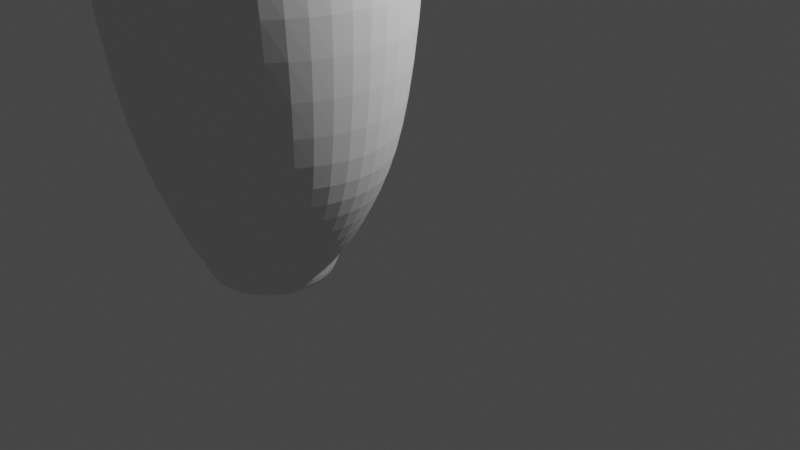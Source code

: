 # Source: rocket.blend  (saved by Blender 3.4.6; exported with 4.5.12 LTS)
import bpy
from mathutils import Matrix  # noqa: F401  (used for matrix-valued properties, if any)

bpy.ops.wm.read_factory_settings(use_empty=True)
scene = bpy.context.scene
scene.name = 'Scene'

# ---- collections
col_collection = bpy.data.collections.new('Collection'); scene.collection.children.link(col_collection)

# ---- world
world_world = bpy.data.worlds.new('World'); scene.world = world_world
world_world.use_nodes = True; world_world.node_tree.nodes.clear()
_N = world_world.node_tree.nodes; _L = world_world.node_tree.links
n0 = _N.new('ShaderNodeOutputWorld'); n0.name = 'World Output'; n0.location = (300, 300)
n1 = _N.new('ShaderNodeBackground'); n1.name = 'Background'; n1.location = (10, 300)
n1.inputs[0].default_value = (0.05088, 0.05088, 0.05088, 1.0)
_L.new(n1.outputs[0], n0.inputs[0])
n0.is_active_output = True
world_world.color = (0.05088, 0.05088, 0.05088)
world_world.use_sun_shadow = False
world_world.sun_shadow_jitter_overblur = 0.0

# ---- cameras
cam_camera = bpy.data.cameras.new('Camera')
cam_camera.clip_end = 100.0
cam_camera.ortho_scale = 7.314

# ---- lights
light_light = bpy.data.lights.new('Light', 'POINT')
light_light.transmission_factor = 0.0
light_light.energy = 1000.0
light_light.shadow_soft_size = 0.1
light_light.shadow_maximum_resolution = 0.006
light_light.use_absolute_resolution = True

# ---- meshes
me_circle_001 = bpy.data.meshes.new('Circle.001')
me_circle_001.from_pydata([(1.195e-08, 0.3839, 0.0), (-0.1933, 0.3323, 0.0), (-0.3344, 0.1917, 0.0), (-0.386, -4.07e-08, 0.0), (-0.3344, -0.1917, 0.0), (-0.1933, -0.3323, 0.0), (1.195e-08, -0.3839, 0.0), (0.1933, -0.3323, 0.0), (0.3344, -0.1917, 0.0), (0.386, -4.07e-08, 0.0), (0.3344, 0.1917, 0.0), (0.1933, 0.3323, 0.0), (4.579e-09, 0.6521, 0.3), (-0.3273, 0.5648, 0.3), (-0.5669, 0.3261, 0.3), (-0.6546, -4.07e-08, 0.3), (-0.5669, -0.3261, 0.3), (-0.3273, -0.5648, 0.3), (4.579e-09, -0.6521, 0.3), (0.3273, -0.5648, 0.3), (0.5669, -0.3261, 0.3), (0.6546, -4.07e-08, 0.3), (0.5669, 0.3261, 0.3), (0.3273, 0.5648, 0.3), (3.368e-09, 0.7173, 0.3), (-0.36, 0.6212, 0.3), (-0.6236, 0.3587, 0.3), (-0.7201, -4.07e-08, 0.3), (-0.6236, -0.3587, 0.3), (-0.36, -0.6212, 0.3), (3.368e-09, -0.7173, 0.3), (0.36, -0.6212, 0.3), (0.6236, -0.3587, 0.3), (0.7201, -4.07e-08, 0.3), (0.6236, 0.3587, 0.3), (0.36, 0.6212, 0.3), (3.907e-09, 0.9737, 0.9724), (-0.5865, 0.8433, 0.9724), (-1.016, 0.4869, 0.9724), (-1.173, 0.0, 0.9724), (-1.016, -0.4869, 0.9724), (-0.5865, -0.8433, 0.9724), (3.907e-09, -0.9737, 0.9724), (0.5865, -0.8433, 0.9724), (1.016, -0.4869, 0.9724), (1.173, 0.0, 0.9724), (1.016, 0.4869, 0.9724), (0.5865, 0.8433, 0.9724), (2.826e-09, 1.18, 1.628), (-0.6936, 1.022, 1.628), (-1.201, 0.5899, 1.628), (-1.387, 0.0, 1.628), (-1.201, -0.5899, 1.628), (-0.6936, -1.022, 1.628), (2.826e-09, -1.18, 1.628), (0.6936, -1.022, 1.628), (1.201, -0.5899, 1.628), (1.387, 0.0, 1.628), (1.201, 0.5899, 1.628), (0.6936, 1.022, 1.628), (-4.019e-09, 1.437, 3.2), (-0.7532, 1.245, 3.2), (-1.305, 0.7187, 3.2), (-1.506, 0.0, 3.2), (-1.305, -0.7187, 3.2), (-0.7532, -1.245, 3.2), (-4.019e-09, -1.437, 3.2), (0.7532, -1.245, 3.2), (1.305, -0.7187, 3.2), (1.506, 0.0, 3.2), (1.305, 0.7187, 3.2), (0.7532, 1.245, 3.2), (-0.2903, 0.5008, 0.0), (5.951e-09, 0.5783, 0.0), (-0.5027, 0.2892, 0.0), (-0.5805, -4.07e-08, 0.0), (-0.5027, -0.2892, 0.0), (-0.2903, -0.5008, 0.0), (5.951e-09, -0.5783, 0.0), (0.2903, -0.5008, 0.0), (0.5027, -0.2892, 0.0), (0.5805, -4.07e-08, 0.0), (0.5027, 0.2892, 0.0), (0.2903, 0.5008, 0.0), (-0.233, 0.4007, 0.8426), (1.383e-08, 0.4629, 0.8426), (-0.4033, 0.2311, 0.8426), (-0.4654, 0.0, 0.8426), (-0.4033, -0.2311, 0.8426), (-0.233, -0.4007, 0.8426), (1.383e-08, -0.4629, 0.8426), (0.233, -0.4007, 0.8426), (0.4033, -0.2311, 0.8426), (0.4654, 0.0, 0.8426), (0.4033, 0.2311, 0.8426), (0.233, 0.4007, 0.8426), (-3.847e-10, 1.073, 5.267), (-0.542, 0.9296, 5.267), (-0.9387, 0.5367, 5.267), (-1.084, 0.0, 5.267), (-0.9387, -0.5367, 5.267), (-0.542, -0.9296, 5.267), (-3.847e-10, -1.073, 5.267), (0.542, -0.9296, 5.267), (0.9387, -0.5367, 5.267), (1.084, 0.0, 5.267), (0.9387, 0.5367, 5.267), (0.542, 0.9296, 5.267), (-5.699e-09, 0.7587, 5.687), (-0.3756, 0.657, 5.687), (-0.6505, 0.3793, 5.687), (-0.7512, 0.0, 5.687), (-0.6505, -0.3793, 5.687), (-0.3756, -0.657, 5.687), (-5.699e-09, -0.7587, 5.687), (0.3756, -0.657, 5.687), (0.6505, -0.3793, 5.687), (0.7512, 0.0, 5.687), (0.6505, 0.3793, 5.687), (0.3756, 0.657, 5.687), (-7.091e-09, 0.5321, 5.951), (-0.2606, 0.4609, 5.951), (-0.4513, 0.2661, 5.951), (-0.5211, 0.0, 5.951), (-0.4513, -0.2661, 5.951), (-0.2606, -0.4609, 5.951), (-7.091e-09, -0.5321, 5.951), (0.2606, -0.4609, 5.951), (0.4513, -0.2661, 5.951), (0.5211, 0.0, 5.951), (0.4513, 0.2661, 5.951), (0.2606, 0.4609, 5.951), (-1.216e-08, 0.09029, 6.136), (-0.04697, 0.07788, 6.136), (-0.08073, 0.0446, 6.136), (-0.09286, 0.0, 6.136), (-0.08073, -0.0446, 6.136), (-0.04697, -0.07788, 6.136), (-1.216e-08, -0.09029, 6.136), (0.04697, -0.07788, 6.136), (0.08073, -0.0446, 6.136), (0.09286, 0.0, 6.136), (0.08073, 0.0446, 6.136), (0.04697, 0.07788, 6.136), (-0.09739, 0.1663, 6.136), (-1.373e-08, 0.192, 6.136), (-0.1687, 0.09601, 6.136), (-0.1948, 0.0, 6.136), (-0.1687, -0.09601, 6.136), (-0.09739, -0.1663, 6.136), (-1.373e-08, -0.192, 6.136), (0.09739, -0.1663, 6.136), (0.1687, -0.09601, 6.136), (0.1948, 0.0, 6.136), (0.1687, 0.09601, 6.136), (0.09739, 0.1663, 6.136), (-1.022, 0.633, 3.613), (-1.001, 0.6089, 4.027), (-0.9802, 0.5849, 4.44), (-1.212, 0.6667, 4.854), (-1.4, 0.0, 4.854), (-1.132, 0.0, 4.44), (-1.156, 0.0, 4.027), (-1.18, 0.0, 3.613), (1.18, 0.0, 3.613), (1.156, 0.0, 4.027), (1.132, 0.0, 4.44), (1.4, 0.0, 4.854), (1.212, 0.6667, 4.854), (0.9802, 0.5849, 4.44), (1.001, 0.6089, 4.027), (1.022, 0.633, 3.613), (-3.095e-09, -1.266, 3.613), (-1.74e-09, -1.17, 4.44), (-3.211e-09, -1.333, 4.854), (0.6998, -1.155, 4.854), (0.5659, -1.013, 4.44), (0.5779, -1.055, 4.027), (0.5899, -1.096, 3.613), (-1.212, -0.6667, 4.854), (-0.9802, -0.5849, 4.44), (-1.001, -0.6089, 4.027), (-1.022, -0.633, 3.613), (0.6998, 1.155, 4.854), (0.5659, 1.013, 4.44), (0.5779, 1.055, 4.027), (0.5899, 1.096, 3.613), (-3.095e-09, 1.266, 3.613), (-2.418e-09, 1.218, 4.027), (-1.74e-09, 1.17, 4.44), (-3.211e-09, 1.333, 4.854), (-0.6998, 1.155, 4.854), (-0.5659, 1.013, 4.44), (-0.5779, 1.055, 4.027), (-0.5899, 1.096, 3.613), (1.212, -0.6667, 4.854), (0.9802, -0.5849, 4.44), (1.001, -0.6089, 4.027), (1.022, -0.633, 3.613), (-0.6998, -1.155, 4.854), (-0.5659, -1.013, 4.44), (-0.5779, -1.055, 4.027), (-0.5899, -1.096, 3.613), (2.095e-08, -1.251, 3.58), (-2.087e-08, -1.151, 4.48), (0.3199, -1.165, 4.348), (0.4525, -1.201, 4.03), (0.32, -1.236, 3.712), (-0.3199, -1.165, 4.348), (-0.4525, -1.201, 4.03), (-0.32, -1.236, 3.712), (0.4275, -1.068, 4.452), (0.6046, -1.115, 4.027), (0.4275, -1.162, 3.602), (-0.4275, -1.068, 4.452), (-0.6046, -1.115, 4.027), (-0.4275, -1.162, 3.602), (1.845e-08, -1.181, 3.426), (-3.335e-08, -1.049, 4.628), (0.4275, -1.392, 4.486), (0.6046, -1.4, 4.059), (0.4275, -1.407, 3.632), (-0.4275, -1.392, 4.486), (-0.6046, -1.4, 4.059), (-0.4275, -1.407, 3.632), (4.216e-08, -1.41, 3.455), (-9.644e-09, -1.389, 4.664), (0.3199, -1.479, 4.374), (0.4525, -1.485, 4.054), (0.32, -1.491, 3.734), (-0.3199, -1.479, 4.374), (-0.4525, -1.485, 4.054), (-0.32, -1.491, 3.734), (4.466e-08, -1.494, 3.602), (2.835e-09, -1.477, 4.507)], [], [(80, 79, 19, 20), (77, 76, 16, 17), (73, 83, 23, 12), (74, 72, 13, 14), (81, 80, 20, 21), (78, 77, 17, 18), (75, 74, 14, 15), (82, 81, 21, 22), (79, 78, 18, 19), (76, 75, 15, 16), (83, 82, 22, 23), (72, 73, 12, 13), (15, 14, 26, 27), (22, 21, 33, 34), (19, 18, 30, 31), (16, 15, 27, 28), (23, 22, 34, 35), (13, 12, 24, 25), (20, 19, 31, 32), (17, 16, 28, 29), (12, 23, 35, 24), (14, 13, 25, 26), (21, 20, 32, 33), (18, 17, 29, 30), (30, 29, 41, 42), (27, 26, 38, 39), (34, 33, 45, 46), (31, 30, 42, 43), (28, 27, 39, 40), (35, 34, 46, 47), (25, 24, 36, 37), (32, 31, 43, 44), (29, 28, 40, 41), (24, 35, 47, 36), (26, 25, 37, 38), (33, 32, 44, 45), (42, 41, 53, 54), (39, 38, 50, 51), (46, 45, 57, 58), (43, 42, 54, 55), (40, 39, 51, 52), (47, 46, 58, 59), (37, 36, 48, 49), (44, 43, 55, 56), (41, 40, 52, 53), (36, 47, 59, 48), (38, 37, 49, 50), (45, 44, 56, 57), (57, 56, 68, 69), (54, 53, 65, 66), (51, 50, 62, 63), (58, 57, 69, 70), (55, 54, 66, 67), (52, 51, 63, 64), (59, 58, 70, 71), (49, 48, 60, 61), (56, 55, 67, 68), (53, 52, 64, 65), (48, 59, 71, 60), (50, 49, 61, 62), (2, 3, 87, 86), (1, 0, 73, 72), (2, 1, 72, 74), (3, 2, 74, 75), (4, 3, 75, 76), (5, 4, 76, 77), (6, 5, 77, 78), (7, 6, 78, 79), (8, 7, 79, 80), (9, 8, 80, 81), (10, 9, 81, 82), (11, 10, 82, 83), (0, 11, 83, 73), (84, 86, 87, 88, 89, 90, 91, 92, 93, 94, 95, 85), (9, 10, 94, 93), (6, 7, 91, 90), (3, 4, 88, 87), (10, 11, 95, 94), (0, 1, 84, 85), (7, 8, 92, 91), (4, 5, 89, 88), (11, 0, 85, 95), (1, 2, 86, 84), (8, 9, 93, 92), (5, 6, 90, 89), (160, 159, 98, 99), (168, 167, 105, 106), (175, 174, 102, 103), (179, 160, 99, 100), (183, 168, 106, 107), (191, 190, 96, 97), (195, 175, 103, 104), (199, 179, 100, 101), (190, 183, 107, 96), (159, 191, 97, 98), (167, 195, 104, 105), (174, 199, 101, 102), (102, 101, 113, 114), (99, 98, 110, 111), (106, 105, 117, 118), (103, 102, 114, 115), (100, 99, 111, 112), (107, 106, 118, 119), (97, 96, 108, 109), (104, 103, 115, 116), (101, 100, 112, 113), (96, 107, 119, 108), (98, 97, 109, 110), (105, 104, 116, 117), (114, 113, 125, 126), (111, 110, 122, 123), (118, 117, 129, 130), (115, 114, 126, 127), (112, 111, 123, 124), (119, 118, 130, 131), (109, 108, 120, 121), (116, 115, 127, 128), (113, 112, 124, 125), (108, 119, 131, 120), (110, 109, 121, 122), (117, 116, 128, 129), (129, 128, 152, 153), (126, 125, 149, 150), (123, 122, 146, 147), (130, 129, 153, 154), (127, 126, 150, 151), (124, 123, 147, 148), (131, 130, 154, 155), (121, 120, 145, 144), (128, 127, 151, 152), (125, 124, 148, 149), (120, 131, 155, 145), (122, 121, 144, 146), (133, 132, 143, 142, 141, 140, 139, 138, 137, 136, 135, 134), (132, 133, 144, 145), (133, 134, 146, 144), (134, 135, 147, 146), (135, 136, 148, 147), (136, 137, 149, 148), (137, 138, 150, 149), (138, 139, 151, 150), (139, 140, 152, 151), (140, 141, 153, 152), (141, 142, 154, 153), (142, 143, 155, 154), (143, 132, 145, 155), (66, 65, 202, 172), (202, 201, 215, 216), (178, 172, 217, 213), (173, 200, 199, 174), (69, 68, 198, 164), (164, 198, 197, 165), (165, 197, 196, 166), (166, 196, 195, 167), (62, 61, 194, 156), (156, 194, 193, 157), (157, 193, 192, 158), (158, 192, 191, 159), (60, 71, 186, 187), (187, 186, 185, 188), (188, 185, 184, 189), (189, 184, 183, 190), (65, 64, 182, 202), (202, 182, 181, 201), (201, 181, 180, 200), (200, 180, 179, 199), (68, 67, 178, 198), (198, 178, 177, 197), (197, 177, 176, 196), (196, 176, 175, 195), (61, 60, 187, 194), (194, 187, 188, 193), (193, 188, 189, 192), (192, 189, 190, 191), (71, 70, 171, 186), (186, 171, 170, 185), (185, 170, 169, 184), (184, 169, 168, 183), (64, 63, 163, 182), (182, 163, 162, 181), (181, 162, 161, 180), (180, 161, 160, 179), (67, 66, 172, 178), (173, 176, 211, 218), (176, 177, 212, 211), (176, 173, 174, 175), (70, 69, 164, 171), (171, 164, 165, 170), (170, 165, 166, 169), (169, 166, 167, 168), (63, 62, 156, 163), (163, 156, 157, 162), (162, 157, 158, 161), (161, 158, 159, 160), (177, 178, 213, 212), (200, 173, 218, 214), (172, 202, 216, 217), (201, 200, 214, 215), (215, 214, 222, 223), (210, 203, 233, 232), (212, 213, 221, 220), (209, 210, 232, 231), (211, 212, 220, 219), (218, 211, 219, 226), (208, 209, 231, 230), (213, 217, 225, 221), (228, 227, 219, 220), (229, 228, 220, 221), (230, 231, 223, 222), (231, 232, 224, 223), (232, 233, 225, 224), (234, 230, 222, 226), (233, 229, 221, 225), (227, 234, 226, 219), (204, 208, 230, 234), (216, 215, 223, 224), (203, 207, 229, 233), (217, 216, 224, 225), (205, 204, 234, 227), (206, 205, 227, 228), (214, 218, 226, 222), (207, 206, 228, 229)])
_uv = me_circle_001.uv_layers.new(name='UVMap')
_uv.uv.foreach_set('vector', [0.0, 0.0, 0.0, 0.0, 0.0, 0.0, 0.0, 0.0, 0.0, 0.0, 0.0, 0.0, 0.0, 0.0, 0.0, 0.0, 0.0, 0.0, 0.0, 0.0, 0.0, 0.0, 0.0, 0.0, 0.0, 0.0, 0.0, 0.0, 0.0, 0.0, 0.0, 0.0, 0.0, 0.0, 0.0, 0.0, 0.0, 0.0, 0.0, 0.0, 0.0, 0.0, 0.0, 0.0, 0.0, 0.0, 0.0, 0.0, 0.0, 0.0, 0.0, 0.0, 0.0, 0.0, 0.0, 0.0, 0.0, 0.0, 0.0, 0.0, 0.0, 0.0, 0.0, 0.0, 0.0, 0.0, 0.0, 0.0, 0.0, 0.0, 0.0, 0.0, 0.0, 0.0, 0.0, 0.0, 0.0, 0.0, 0.0, 0.0, 0.0, 0.0, 0.0, 0.0, 0.0, 0.0, 0.0, 0.0, 0.0, 0.0, 0.0, 0.0, 0.0, 0.0, 0.0, 0.0, 0.0, 0.0, 0.0, 0.0, 0.0, 0.0, 0.0, 0.0, 0.0, 0.0, 0.0, 0.0, 0.0, 0.0, 0.0, 0.0, 0.0, 0.0, 0.0, 0.0, 0.0, 0.0, 0.0, 0.0, 0.0, 0.0, 0.0, 0.0, 0.0, 0.0, 0.0, 0.0, 0.0, 0.0, 0.0, 0.0, 0.0, 0.0, 0.0, 0.0, 0.0, 0.0, 0.0, 0.0, 0.0, 0.0, 0.0, 0.0, 0.0, 0.0, 0.0, 0.0, 0.0, 0.0, 0.0, 0.0, 0.0, 0.0, 0.0, 0.0, 0.0, 0.0, 0.0, 0.0, 0.0, 0.0, 0.0, 0.0, 0.0, 0.0, 0.0, 0.0, 0.0, 0.0, 0.0, 0.0, 0.0, 0.0, 0.0, 0.0, 0.0, 0.0, 0.0, 0.0, 0.0, 0.0, 0.0, 0.0, 0.0, 0.0, 0.0, 0.0, 0.0, 0.0, 0.0, 0.0, 0.0, 0.0, 0.0, 0.0, 0.0, 0.0, 0.0, 0.0, 0.0, 0.0, 0.0, 0.0, 0.0, 0.0, 0.0, 0.0, 0.0, 0.0, 0.0, 0.0, 0.0, 0.0, 0.0, 0.0, 0.0, 0.0, 0.0, 0.0, 0.0, 0.0, 0.0, 0.0, 0.0, 0.0, 0.0, 0.0, 0.0, 0.0, 0.0, 0.0, 0.0, 0.0, 0.0, 0.0, 0.0, 0.0, 0.0, 0.0, 0.0, 0.0, 0.0, 0.0, 0.0, 0.0, 0.0, 0.0, 0.0, 0.0, 0.0, 0.0, 0.0, 0.0, 0.0, 0.0, 0.0, 0.0, 0.0, 0.0, 0.0, 0.0, 0.0, 0.0, 0.0, 0.0, 0.0, 0.0, 0.0, 0.0, 0.0, 0.0, 0.0, 0.0, 0.0, 0.0, 0.0, 0.0, 0.0, 0.0, 0.0, 0.0, 0.0, 0.0, 0.0, 0.0, 0.0, 0.0, 0.0, 0.0, 0.0, 0.0, 0.0, 0.0, 0.0, 0.0, 0.0, 0.0, 0.0, 0.0, 0.0, 0.0, 0.0, 0.0, 0.0, 0.0, 0.0, 0.0, 0.0, 0.0, 0.0, 0.0, 0.0, 0.0, 0.0, 0.0, 0.0, 0.0, 0.0, 0.0, 0.0, 0.0, 0.0, 0.0, 0.0, 0.0, 0.0, 0.0, 0.0, 0.0, 0.0, 0.0, 0.0, 0.0, 0.0, 0.0, 0.0, 0.0, 0.0, 0.0, 0.0, 0.0, 0.0, 0.0, 0.0, 0.0, 0.0, 0.0, 0.0, 0.0, 0.0, 0.0, 0.0, 0.0, 0.0, 0.0, 0.0, 0.0, 0.0, 0.0, 0.0, 0.0, 0.0, 0.0, 0.0, 0.0, 0.0, 0.0, 0.0, 0.0, 0.0, 0.0, 0.0, 0.0, 0.0, 0.0, 0.0, 0.0, 0.0, 0.0, 0.0, 0.0, 0.0, 0.0, 0.0, 0.0, 0.0, 0.0, 0.0, 0.0, 0.0, 0.0, 0.0, 0.0, 0.0, 0.0, 0.0, 0.0, 0.0, 0.0, 0.0, 0.0, 0.0, 0.0, 0.0, 0.0, 0.0, 0.0, 0.0, 0.0, 0.0, 0.0, 0.0, 0.0, 0.0, 0.0, 0.0, 0.0, 0.0, 0.0, 0.0, 0.0, 0.0, 0.0, 0.0, 0.0, 0.0, 0.0, 0.0, 0.0, 0.0, 0.0, 0.0, 0.0, 0.0, 0.0, 0.0, 0.0, 0.0, 0.0, 0.0, 0.0, 0.0, 0.0, 0.0, 0.0, 0.0, 0.0, 0.0, 0.0, 0.0, 0.0, 0.0, 0.0, 0.0, 0.0, 0.0, 0.0, 0.0, 0.0, 0.0, 0.0, 0.0, 0.0, 0.0, 0.0, 0.0, 0.0, 0.0, 0.0, 0.0, 0.0, 0.0, 0.0, 0.0, 0.0, 0.0, 0.0, 0.0, 0.0, 0.0, 0.0, 0.0, 0.0, 0.0, 0.0, 0.0, 0.0, 0.0, 0.0, 0.0, 0.0, 0.0, 0.0, 0.0, 0.0, 0.0, 0.0, 0.0, 0.0, 0.0, 0.0, 0.0, 0.0, 0.0, 0.0, 0.0, 0.0, 0.0, 0.0, 0.0, 0.0, 0.0, 0.0, 0.0, 0.0, 0.0, 0.0, 0.0, 0.0, 0.0, 0.0, 0.0, 0.0, 0.0, 0.0, 0.0, 0.0, 0.0, 0.0, 0.0, 0.0, 0.0, 0.0, 0.0, 0.0, 0.0, 0.0, 0.0, 0.0, 0.0, 0.0, 0.0, 0.0, 0.0, 0.0, 0.0, 0.0, 0.0, 0.0, 0.0, 0.0, 0.0, 0.0, 0.0, 0.0, 0.0, 0.0, 0.0, 0.0, 0.0, 0.0, 0.0, 0.0, 0.0, 0.0, 0.0, 0.0, 0.0, 0.0, 0.0, 0.0, 0.0, 0.0, 0.0, 0.0, 0.0, 0.0, 0.0, 0.0, 0.0, 0.0, 0.0, 0.0, 0.0, 0.0, 0.0, 0.0, 0.0, 0.0, 0.0, 0.0, 0.0, 0.0, 0.0, 0.0, 0.0, 0.0, 0.0, 0.0, 0.0, 0.0, 0.0, 0.0, 0.0, 0.0, 0.0, 0.0, 0.0, 0.0, 0.0, 0.0, 0.0, 0.0, 0.0, 0.0, 0.0, 0.0, 0.0, 0.0, 0.0, 0.0, 0.0, 0.0, 0.0, 0.0, 0.0, 0.0, 0.0, 0.0, 0.0, 0.0, 0.0, 0.0, 0.0, 0.0, 0.0, 0.0, 0.0, 0.0, 0.0, 0.0, 0.0, 0.0, 0.0, 0.0, 0.0, 0.0, 0.0, 0.0, 0.0, 0.0, 0.0, 0.0, 0.0, 0.0, 0.0, 0.0, 0.0, 0.0, 0.0, 0.0, 0.0, 0.0, 0.0, 0.0, 0.0, 0.0, 0.0, 0.0, 0.0, 0.0, 0.0, 0.0, 0.0, 0.0, 0.0, 0.0, 0.0, 0.0, 0.0, 0.0, 0.0, 0.0, 0.0, 0.0, 0.0, 0.0, 0.0, 0.0, 0.0, 0.0, 0.0, 0.0, 0.0, 0.0, 0.0, 0.0, 0.0, 0.0, 0.0, 0.0, 0.0, 0.0, 0.0, 0.0, 0.0, 0.0, 0.0, 0.0, 0.0, 0.0, 0.0, 0.0, 0.0, 0.0, 0.0, 0.0, 0.0, 0.0, 0.0, 0.0, 0.0, 0.0, 0.0, 0.0, 0.0, 0.0, 0.0, 0.0, 0.0, 0.0, 0.0, 0.0, 0.0, 0.0, 0.0, 0.0, 0.0, 0.0, 0.0, 0.0, 0.0, 0.0, 0.0, 0.0, 0.0, 0.0, 0.0, 0.0, 0.0, 0.0, 0.0, 0.0, 0.0, 0.0, 0.0, 0.0, 0.0, 0.0, 0.0, 0.0, 0.0, 0.0, 0.0, 0.0, 0.0, 0.0, 0.0, 0.0, 0.0, 0.0, 0.0, 0.0, 0.0, 0.0, 0.0, 0.0, 0.0, 0.0, 0.0, 0.0, 0.0, 0.0, 0.0, 0.0, 0.0, 0.0, 0.0, 0.0, 0.0, 0.0, 0.0, 0.0, 0.0, 0.0, 0.0, 0.0, 0.0, 0.0, 0.0, 0.0, 0.0, 0.0, 0.0, 0.0, 0.0, 0.0, 0.0, 0.0, 0.0, 0.0, 0.0, 0.0, 0.0, 0.0, 0.0, 0.0, 0.0, 0.0, 0.0, 0.0, 0.0, 0.0, 0.0, 0.0, 0.0, 0.0, 0.0, 0.0, 0.0, 0.0, 0.0, 0.0, 0.0, 0.0, 0.0, 0.0, 0.0, 0.0, 0.0, 0.0, 0.0, 0.0, 0.0, 0.0, 0.0, 0.0, 0.0, 0.0, 0.0, 0.0, 0.0, 0.0, 0.0, 0.0, 0.0, 0.0, 0.0, 0.0, 0.0, 0.0, 0.0, 0.0, 0.0, 0.0, 0.0, 0.0, 0.0, 0.0, 0.0, 0.0, 0.0, 0.0, 0.0, 0.0, 0.0, 0.0, 0.0, 0.0, 0.0, 0.0, 0.0, 0.0, 0.0, 0.0, 0.0, 0.0, 0.0, 0.0, 0.0, 0.0, 0.0, 0.0, 0.0, 0.0, 0.0, 0.0, 0.0, 0.0, 0.0, 0.0, 0.0, 0.0, 0.0, 0.0, 0.0, 0.0, 0.0, 0.0, 0.0, 0.0, 0.0, 0.0, 0.0, 0.0, 0.0, 0.0, 0.0, 0.0, 0.0, 0.0, 0.0, 0.0, 0.0, 0.0, 0.0, 0.0, 0.0, 0.0, 0.0, 0.0, 0.0, 0.0, 0.0, 0.0, 0.0, 0.0, 0.0, 0.0, 0.0, 0.0, 0.0, 0.0, 0.0, 0.0, 0.0, 0.0, 0.0, 0.0, 0.0, 0.0, 0.0, 0.0, 0.0, 0.0, 0.0, 0.0, 0.0, 0.0, 0.0, 0.0, 0.0, 0.0, 0.0, 0.0, 0.0, 0.0, 0.0, 0.0, 0.0, 0.0, 0.0, 0.0, 0.0, 0.0, 0.0, 0.0, 0.0, 0.0, 0.0, 0.0, 0.0, 0.0, 0.0, 0.0, 0.0, 0.0, 0.0, 0.0, 0.0, 0.0, 0.0, 0.0, 0.0, 0.0, 0.0, 0.0, 0.0, 0.0, 0.0, 0.0, 0.0, 0.0, 0.0, 0.0, 0.0, 0.0, 0.0, 0.0, 0.0, 0.0, 0.0, 0.0, 0.0, 0.0, 0.0, 0.0, 0.0, 0.0, 0.0, 0.0, 0.0, 0.0, 0.0, 0.0, 0.0, 0.0, 0.0, 0.0, 0.0, 0.0, 0.0, 0.0, 0.0, 0.0, 0.0, 0.0, 0.0, 0.0, 0.0, 0.0, 0.0, 0.0, 0.0, 0.0, 0.0, 0.0, 0.0, 0.0, 0.0, 0.0, 0.0, 0.0, 0.0, 0.0, 0.0, 0.0, 0.0, 0.0, 0.0, 0.0, 0.0, 0.0, 0.0, 0.0, 0.0, 0.0, 0.0, 0.0, 0.0, 0.0, 0.0, 0.0, 0.0, 0.0, 0.0, 0.0, 0.0, 0.0, 0.0, 0.0, 0.0, 0.0, 0.0, 0.0, 0.0, 0.0, 0.0, 0.0, 0.0, 0.0, 0.0, 0.0, 0.0, 0.0, 0.0, 0.0, 0.0, 0.0, 0.0, 0.0, 0.0, 0.0, 0.0, 0.0, 0.0, 0.0, 0.0, 0.0, 0.0, 0.0, 0.0, 0.0, 0.0, 0.0, 0.0, 0.0, 0.0, 0.0, 0.0, 0.0, 0.0, 0.0, 0.0, 0.0, 0.0, 0.0, 0.0, 0.0, 0.0, 0.0, 0.0, 0.0, 0.0, 0.0, 0.0, 0.0, 0.0, 0.0, 0.0, 0.0, 0.0, 0.0, 0.0, 0.0, 0.0, 0.0, 0.0, 0.0, 0.0, 0.0, 0.0, 0.0, 0.0, 0.0, 0.0, 0.0, 0.0, 0.0, 0.0, 0.0, 0.0, 0.0, 0.0, 0.0, 0.0, 0.0, 0.0, 0.0, 0.0, 0.0, 0.0, 0.0, 0.0, 0.0, 0.0, 0.0, 0.0, 0.0, 0.0, 0.0, 0.0, 0.0, 0.0, 0.0, 0.0, 0.0, 0.0, 0.0, 0.0, 0.0, 0.0, 0.0, 0.0, 0.0, 0.0, 0.0, 0.0, 0.0, 0.0, 0.0, 0.0, 0.0, 0.0, 0.0, 0.0, 0.0, 0.0, 0.0, 0.0, 0.0, 0.0, 0.0, 0.0, 0.0, 0.0, 0.0, 0.0, 0.0, 0.0, 0.0, 0.0, 0.0, 0.0, 0.0, 0.0, 0.0, 0.0, 0.0, 0.0, 0.0, 0.0, 0.0, 0.0, 0.0, 0.0, 0.0, 0.0, 0.0, 0.0, 0.0, 0.0, 0.0, 0.0, 0.0, 0.0, 0.0, 0.0, 0.0, 0.0, 0.0, 0.0, 0.0, 0.0, 0.0, 0.0, 0.0, 0.0, 0.0, 0.0, 0.0, 0.0, 0.0, 0.0, 0.0, 0.0, 0.0, 0.0, 0.0, 0.0, 0.0, 0.0, 0.0, 0.0, 0.0, 0.0, 0.0, 0.0, 0.0, 0.0, 0.0, 0.0, 0.0, 0.0, 0.0, 0.0, 0.0, 0.0, 0.0, 0.0, 0.0, 0.0, 0.0, 0.0, 0.0, 0.0, 0.0, 0.0, 0.0, 0.0, 0.0, 0.0, 0.0, 0.0, 0.0, 0.0, 0.0, 0.0, 0.0, 0.0, 0.0, 0.0, 0.0, 0.0, 0.0, 0.0, 0.0, 0.0, 0.0, 0.0, 0.0, 0.0, 0.0, 0.0, 0.0, 0.0, 0.0, 0.0, 0.0, 0.0, 0.0, 0.0, 0.0, 0.0, 0.0, 0.0, 0.0, 0.0, 0.0, 0.0, 0.0, 0.0, 0.0, 0.0, 0.0, 0.0, 0.0, 0.0, 0.0, 0.0, 0.0, 0.0, 0.0, 0.0, 0.0, 0.0, 0.0, 0.0, 0.0, 0.0, 0.0, 0.0, 0.0, 0.0, 0.0, 0.0, 0.0, 0.0, 0.0, 0.0, 0.0, 0.0, 0.0, 0.0, 0.0, 0.0, 0.0, 0.0, 0.0, 0.0, 0.0, 0.0, 0.0, 0.0, 0.0, 0.0, 0.0, 0.0, 0.0, 0.0, 0.0, 0.0, 0.0, 0.0, 0.0, 0.0, 0.0, 0.0, 0.0, 0.0, 0.0, 0.0, 0.0, 0.0, 0.0, 0.0, 0.0, 0.0, 0.0, 0.0, 0.0, 0.0, 0.0, 0.0, 0.0, 0.0, 0.0, 0.0, 0.0, 0.0, 0.0, 0.0, 0.0, 0.0, 0.0, 0.0, 0.0, 0.0, 0.0, 0.0, 0.0, 0.0, 0.0, 0.0, 0.0, 0.0, 0.0, 0.0, 0.0, 0.0, 0.0, 0.0, 0.0, 0.0, 0.0, 0.0, 0.0, 0.0, 0.0, 0.0, 0.0, 0.0, 0.0, 0.0, 0.0, 0.0, 0.0, 0.0, 0.0, 0.0, 0.0, 0.0, 0.0, 0.0, 0.0, 0.0, 0.0, 0.0, 0.0, 0.0, 0.0, 0.0, 0.0, 0.0, 0.0, 0.0, 0.0, 0.0, 0.0, 0.0, 0.0, 0.0, 0.0, 0.0, 0.0, 0.0, 0.0, 0.0, 0.0, 0.0, 0.0, 0.0, 0.0, 0.0, 0.0, 0.0, 0.0, 0.0, 0.0, 0.0, 0.0, 0.0, 0.0, 0.0, 0.0, 0.0, 0.0, 0.0, 0.0, 0.0, 0.0, 0.0, 0.0, 0.0, 0.0, 0.0, 0.0, 0.0, 0.0, 0.0, 0.0, 0.0, 0.0, 0.0, 0.0, 0.0, 0.0, 0.0, 0.0, 0.0, 0.0, 0.0, 0.0, 0.0, 0.0, 0.0, 0.0, 0.0, 0.0, 0.0, 0.0, 0.0, 0.0, 0.0, 0.0, 0.0, 0.0, 0.0, 0.0, 0.0, 0.0, 0.0, 0.0, 0.0, 0.0, 0.0, 0.0, 0.0, 0.0, 0.0, 0.0, 0.0, 0.0, 0.0, 0.0, 0.0, 0.0, 0.0, 0.0, 0.0, 0.0, 0.0, 0.0, 0.0, 0.0, 0.0, 0.0, 0.0, 0.0, 0.0, 0.0, 0.0, 0.0, 0.0, 0.0, 0.0, 0.0, 0.0, 0.0, 0.0, 0.0, 0.0, 0.0, 0.0, 0.0, 0.0, 0.0, 0.0, 0.0, 0.0, 0.0, 0.0, 0.0, 0.0, 0.0, 0.0, 0.0, 0.0, 0.0, 0.0, 0.0, 0.0, 0.0, 0.0, 0.0, 0.0, 0.0, 0.0, 0.0, 0.0, 0.0, 0.0, 0.0, 0.0, 0.0, 0.0, 0.0, 0.0, 0.0, 0.0, 0.0, 0.0, 0.0, 0.0, 0.0, 0.0, 0.0, 0.0, 0.0, 0.0, 0.0, 0.0, 0.0, 0.0, 0.0, 0.0, 0.0, 0.0, 0.0, 0.0, 0.0, 0.0, 0.0, 0.0, 0.0, 0.0, 0.0, 0.0, 0.0, 0.0, 0.0, 0.0, 0.0, 0.0, 0.0, 0.0, 0.0, 0.0, 0.0, 0.0, 0.0, 0.0, 0.0, 0.0, 0.0, 0.0, 0.0, 0.0, 0.0, 0.0, 0.0, 0.0, 0.0, 0.0, 0.0, 0.0, 0.0, 0.0, 0.0, 0.0, 0.0, 0.0, 0.0, 0.0, 0.0, 0.0, 0.0, 0.0, 0.0, 0.0, 0.0, 0.0, 0.0, 0.0, 0.0, 0.0, 0.0, 0.0, 0.0, 0.0, 0.0, 0.0, 0.0, 0.0, 0.0, 0.0, 0.0, 0.0, 0.0, 0.0, 0.0, 0.0, 0.0, 0.0, 0.0, 0.0, 0.0, 0.0, 0.0, 0.0, 0.0, 0.0, 0.0, 0.0, 0.0, 0.0, 0.0, 0.0, 0.0, 0.0, 0.0, 0.0, 0.0, 0.0, 0.0, 0.0, 0.0, 0.0, 0.0, 0.0, 0.0, 0.0, 0.0, 0.0, 0.0, 0.0, 0.0, 0.0, 0.0, 0.0, 0.0, 0.0, 0.0, 0.0, 0.0, 0.0, 0.0, 0.0, 0.0, 0.0, 0.0, 0.0, 0.0, 0.0, 0.0, 0.0, 0.0, 0.0, 0.0, 0.0, 0.0, 0.0, 0.0, 0.0, 0.0, 0.0, 0.0, 0.0, 0.0, 0.0, 0.0, 0.0, 0.0, 0.0, 0.0, 0.0, 0.0, 0.0, 0.0, 0.0, 0.0, 0.0, 0.0, 0.0, 0.0, 0.0, 0.0])
me_circle_001.update()
me_circle_002 = bpy.data.meshes.new('Circle.002')
me_circle_002.from_pydata([(0.4275, 0.06335, 0.4297), (0.6046, 0.05587, 0.002225), (0.4275, 0.04839, -0.4252), (-0.4275, 0.06335, 0.4297), (-0.6046, 0.05587, 0.002225), (-0.4275, 0.04839, -0.4252), (1.625e-08, 0.04529, -0.6023), (-3.555e-08, 0.06645, 0.6067), (0.3199, -0.02367, 0.3175), (0.4525, -0.02973, -0.002367), (0.32, -0.03578, -0.3223), (-0.3199, -0.02367, 0.3175), (-0.4525, -0.02973, -0.002367), (-0.32, -0.03579, -0.3223), (1.875e-08, -0.03811, -0.4549), (-2.307e-08, -0.02135, 0.45), (0.4376, 0.03719, 0.4403), (0.6193, 0.02972, 0.00278), (0.4382, 0.02227, -0.4354), (-0.4376, 0.03719, 0.4403), (-0.6193, 0.02972, 0.00278), (-0.4382, 0.02227, -0.4354), (2.365e-08, 0.01918, -0.617), (-3.574e-08, 0.04028, 0.6214), (0.3199, -0.02367, 0.3175), (0.4525, -0.02973, -0.002367), (0.32, -0.03578, -0.3223), (-0.3199, -0.02367, 0.3175), (-0.4525, -0.02973, -0.002367), (-0.32, -0.03579, -0.3223), (1.875e-08, -0.03811, -0.4549), (-2.307e-08, -0.02135, 0.45)], [], [(9, 8, 0, 1), (10, 9, 1, 2), (11, 12, 4, 3), (12, 13, 5, 4), (13, 14, 6, 5), (15, 11, 3, 7), (14, 10, 2, 6), (8, 15, 7, 0), (25, 17, 16, 24), (26, 18, 17, 25), (27, 19, 20, 28), (28, 20, 21, 29), (29, 21, 22, 30), (31, 23, 19, 27), (30, 22, 18, 26), (24, 16, 23, 31), (1, 0, 16, 17), (2, 1, 17, 18), (3, 4, 20, 19), (4, 5, 21, 20), (5, 6, 22, 21), (7, 3, 19, 23), (6, 2, 18, 22), (0, 7, 23, 16), (8, 9, 25, 24), (9, 10, 26, 25), (12, 11, 27, 28), (13, 12, 28, 29), (14, 13, 29, 30), (11, 15, 31, 27), (10, 14, 30, 26), (15, 8, 24, 31)])
_uv = me_circle_002.uv_layers.new(name='UVMap')
_uv.uv.foreach_set('vector', [0.0, 0.0, 0.0, 0.0, 0.0, 0.0, 0.0, 0.0, 0.0, 0.0, 0.0, 0.0, 0.0, 0.0, 0.0, 0.0, 0.0, 0.0, 0.0, 0.0, 0.0, 0.0, 0.0, 0.0, 0.0, 0.0, 0.0, 0.0, 0.0, 0.0, 0.0, 0.0, 0.0, 0.0, 0.0, 0.0, 0.0, 0.0, 0.0, 0.0, 0.0, 0.0, 0.0, 0.0, 0.0, 0.0, 0.0, 0.0, 0.0, 0.0, 0.0, 0.0, 0.0, 0.0, 0.0, 0.0, 0.0, 0.0, 0.0, 0.0, 0.0, 0.0, 0.0, 0.0, 0.0, 0.0, 0.0, 0.0, 0.0, 0.0, 0.0, 0.0, 0.0, 0.0, 0.0, 0.0, 0.0, 0.0, 0.0, 0.0, 0.0, 0.0, 0.0, 0.0, 0.0, 0.0, 0.0, 0.0, 0.0, 0.0, 0.0, 0.0, 0.0, 0.0, 0.0, 0.0, 0.0, 0.0, 0.0, 0.0, 0.0, 0.0, 0.0, 0.0, 0.0, 0.0, 0.0, 0.0, 0.0, 0.0, 0.0, 0.0, 0.0, 0.0, 0.0, 0.0, 0.0, 0.0, 0.0, 0.0, 0.0, 0.0, 0.0, 0.0, 0.0, 0.0, 0.0, 0.0, 0.0, 0.0, 0.0, 0.0, 0.0, 0.0, 0.0, 0.0, 0.0, 0.0, 0.0, 0.0, 0.0, 0.0, 0.0, 0.0, 0.0, 0.0, 0.0, 0.0, 0.0, 0.0, 0.0, 0.0, 0.0, 0.0, 0.0, 0.0, 0.0, 0.0, 0.0, 0.0, 0.0, 0.0, 0.0, 0.0, 0.0, 0.0, 0.0, 0.0, 0.0, 0.0, 0.0, 0.0, 0.0, 0.0, 0.0, 0.0, 0.0, 0.0, 0.0, 0.0, 0.0, 0.0, 0.0, 0.0, 0.0, 0.0, 0.0, 0.0, 0.0, 0.0, 0.0, 0.0, 0.0, 0.0, 0.0, 0.0, 0.0, 0.0, 0.0, 0.0, 0.0, 0.0, 0.0, 0.0, 0.0, 0.0, 0.0, 0.0, 0.0, 0.0, 0.0, 0.0, 0.0, 0.0, 0.0, 0.0, 0.0, 0.0, 0.0, 0.0, 0.0, 0.0, 0.0, 0.0, 0.0, 0.0, 0.0, 0.0, 0.0, 0.0, 0.0, 0.0, 0.0, 0.0, 0.0, 0.0, 0.0, 0.0, 0.0, 0.0, 0.0, 0.0, 0.0, 0.0, 0.0, 0.0, 0.0, 0.0, 0.0, 0.0, 0.0, 0.0, 0.0, 0.0, 0.0, 0.0])
me_circle_002.update()
me_sphere = bpy.data.meshes.new('Sphere')
me_sphere.from_pydata([(-2.483e-08, -0.09984, 0.3279), (0.08807, -0.1459, 0.156), (0.1627, -0.1009, 0.2843), (0.2186, -0.03568, 0.3795), (0.1525, -0.1474, 0.09154), (0.2819, -0.1036, 0.1652), (0.3786, -0.03942, 0.2196), (0.1761, -0.1495, 0.003493), (0.3255, -0.1074, 0.00251), (0.4372, -0.04452, 0.001039), (0.1525, -0.1515, -0.08456), (0.2819, -0.1112, -0.1602), (0.3786, -0.04963, -0.2175), (0.08807, -0.1531, -0.149), (0.1627, -0.114, -0.2793), (0.2186, -0.05337, -0.3775), (-2.954e-08, -0.1536, -0.1726), (-6.137e-08, -0.115, -0.3229), (-3.88e-08, -0.05474, -0.436), (-0.08807, -0.1531, -0.149), (-0.1627, -0.114, -0.2793), (-0.2186, -0.05337, -0.3775), (-2.627e-08, -0.1643, 0.003838), (-0.1525, -0.1515, -0.08456), (-0.2819, -0.1112, -0.1602), (-0.3786, -0.04963, -0.2175), (-0.1761, -0.1495, 0.003493), (-0.3255, -0.1074, 0.00251), (-0.4372, -0.04452, 0.001039), (-0.1525, -0.1474, 0.09154), (-0.2819, -0.1036, 0.1652), (-0.3786, -0.03942, 0.2196), (-0.08807, -0.1459, 0.156), (-0.1627, -0.1009, 0.2843), (-0.2186, -0.03568, 0.3795), (-3.147e-08, -0.1454, 0.1796), (-4.067e-08, -0.03431, 0.4381), (0.2301, 0.03901, 0.3978), (0.3986, 0.03508, 0.2294), (0.4603, 0.0297, -0.0006953), (0.3986, 0.02432, -0.2308), (0.2301, 0.02038, -0.3992), (-4.335e-08, 0.01894, -0.4609), (-0.2301, 0.02038, -0.3992), (-0.3986, 0.02432, -0.2308), (-0.4603, 0.0297, -0.0006954), (-0.3986, 0.03508, 0.2294), (-0.2301, 0.03901, 0.3978), (-3.048e-08, 0.04045, 0.4595)], [], [(48, 36, 3, 37), (0, 35, 1, 2), (36, 0, 2, 3), (35, 22, 1), (2, 1, 4, 5), (3, 2, 5, 6), (1, 22, 4), (37, 3, 6, 38), (6, 5, 8, 9), (4, 22, 7), (38, 6, 9, 39), (5, 4, 7, 8), (7, 22, 10), (39, 9, 12, 40), (8, 7, 10, 11), (9, 8, 11, 12), (40, 12, 15, 41), (11, 10, 13, 14), (12, 11, 14, 15), (10, 22, 13), (15, 14, 17, 18), (13, 22, 16), (41, 15, 18, 42), (14, 13, 16, 17), (18, 17, 20, 21), (16, 22, 19), (42, 18, 21, 43), (17, 16, 19, 20), (43, 21, 25, 44), (20, 19, 23, 24), (21, 20, 24, 25), (19, 22, 23), (44, 25, 28, 45), (24, 23, 26, 27), (25, 24, 27, 28), (23, 22, 26), (28, 27, 30, 31), (26, 22, 29), (45, 28, 31, 46), (27, 26, 29, 30), (31, 30, 33, 34), (29, 22, 32), (46, 31, 34, 47), (30, 29, 32, 33), (47, 34, 36, 48), (33, 32, 35, 0), (34, 33, 0, 36), (32, 22, 35)])
_uv = me_sphere.uv_layers.new(name='UVMap')
_uv.uv.foreach_set('vector', [0.75, 0.5, 0.75, 0.625, 0.6667, 0.625, 0.6667, 0.5, 0.75, 0.75, 0.75, 0.875, 0.6667, 0.875, 0.6667, 0.75, 0.75, 0.625, 0.75, 0.75, 0.6667, 0.75, 0.6667, 0.625, 0.75, 0.875, 0.7083, 1.0, 0.6667, 0.875, 0.6667, 0.75, 0.6667, 0.875, 0.5833, 0.875, 0.5833, 0.75, 0.6667, 0.625, 0.6667, 0.75, 0.5833, 0.75, 0.5833, 0.625, 0.6667, 0.875, 0.625, 1.0, 0.5833, 0.875, 0.6667, 0.5, 0.6667, 0.625, 0.5833, 0.625, 0.5833, 0.5, 0.5833, 0.625, 0.5833, 0.75, 0.5, 0.75, 0.5, 0.625, 0.5833, 0.875, 0.5417, 1.0, 0.5, 0.875, 0.5833, 0.5, 0.5833, 0.625, 0.5, 0.625, 0.5, 0.5, 0.5833, 0.75, 0.5833, 0.875, 0.5, 0.875, 0.5, 0.75, 0.5, 0.875, 0.4583, 1.0, 0.4167, 0.875, 0.5, 0.5, 0.5, 0.625, 0.4167, 0.625, 0.4167, 0.5, 0.5, 0.75, 0.5, 0.875, 0.4167, 0.875, 0.4167, 0.75, 0.5, 0.625, 0.5, 0.75, 0.4167, 0.75, 0.4167, 0.625, 0.4167, 0.5, 0.4167, 0.625, 0.3333, 0.625, 0.3333, 0.5, 0.4167, 0.75, 0.4167, 0.875, 0.3333, 0.875, 0.3333, 0.75, 0.4167, 0.625, 0.4167, 0.75, 0.3333, 0.75, 0.3333, 0.625, 0.4167, 0.875, 0.375, 1.0, 0.3333, 0.875, 0.3333, 0.625, 0.3333, 0.75, 0.25, 0.75, 0.25, 0.625, 0.3333, 0.875, 0.2917, 1.0, 0.25, 0.875, 0.3333, 0.5, 0.3333, 0.625, 0.25, 0.625, 0.25, 0.5, 0.3333, 0.75, 0.3333, 0.875, 0.25, 0.875, 0.25, 0.75, 0.25, 0.625, 0.25, 0.75, 0.1667, 0.75, 0.1667, 0.625, 0.25, 0.875, 0.2083, 1.0, 0.1667, 0.875, 0.25, 0.5, 0.25, 0.625, 0.1667, 0.625, 0.1667, 0.5, 0.25, 0.75, 0.25, 0.875, 0.1667, 0.875, 0.1667, 0.75, 0.1667, 0.5, 0.1667, 0.625, 0.08333, 0.625, 0.08333, 0.5, 0.1667, 0.75, 0.1667, 0.875, 0.08333, 0.875, 0.08333, 0.75, 0.1667, 0.625, 0.1667, 0.75, 0.08333, 0.75, 0.08333, 0.625, 0.1667, 0.875, 0.125, 1.0, 0.08333, 0.875, 0.08333, 0.5, 0.08333, 0.625, 2.98e-08, 0.625, 0.0, 0.5, 0.08333, 0.75, 0.08333, 0.875, 2.98e-08, 0.875, 0.0, 0.75, 0.08333, 0.625, 0.08333, 0.75, 0.0, 0.75, 2.98e-08, 0.625, 0.08333, 0.875, 0.04167, 1.0, 2.98e-08, 0.875, 1.0, 0.625, 1.0, 0.75, 0.9167, 0.75, 0.9167, 0.625, 1.0, 0.875, 0.9583, 1.0, 0.9167, 0.875, 1.0, 0.5, 1.0, 0.625, 0.9167, 0.625, 0.9167, 0.5, 1.0, 0.75, 1.0, 0.875, 0.9167, 0.875, 0.9167, 0.75, 0.9167, 0.625, 0.9167, 0.75, 0.8333, 0.75, 0.8333, 0.625, 0.9167, 0.875, 0.875, 1.0, 0.8333, 0.875, 0.9167, 0.5, 0.9167, 0.625, 0.8333, 0.625, 0.8333, 0.5, 0.9167, 0.75, 0.9167, 0.875, 0.8333, 0.875, 0.8333, 0.75, 0.8333, 0.5, 0.8333, 0.625, 0.75, 0.625, 0.75, 0.5, 0.8333, 0.75, 0.8333, 0.875, 0.75, 0.875, 0.75, 0.75, 0.8333, 0.625, 0.8333, 0.75, 0.75, 0.75, 0.75, 0.625, 0.8333, 0.875, 0.7917, 1.0, 0.75, 0.875])
me_sphere.update()

# ---- objects
ob_light = bpy.data.objects.new('Light', light_light)
ob_camera = bpy.data.objects.new('Camera', cam_camera)
ob_circle = bpy.data.objects.new('Circle', me_circle_001)
ob_circle_001 = bpy.data.objects.new('Circle.001', me_circle_002)
ob_sphere = bpy.data.objects.new('Sphere', me_sphere)

# ---- transforms, parenting, visibility, modifiers, constraints
ob_light.location = (4.076, 1.005, 5.904)
ob_light.rotation_euler = (0.6503, 0.05522, 1.866)
ob_light.lock_rotations_4d = False
ob_light.empty_display_type = 'ARROWS'
ob_light.color = (0.0, 0.0, 0.0, 0.0)
ob_light.lineart.crease_threshold = 0.0
ob_camera.location = (7.359, -6.926, 4.958)
ob_camera.rotation_euler = (1.109, 0.0, 0.8149)
ob_camera.lock_rotations_4d = False
ob_camera.empty_display_type = 'ARROWS'
ob_camera.color = (0.0, 0.0, 0.0, 0.0)
ob_camera.display_type = 'WIRE'
ob_camera.lineart.crease_threshold = 0.0
ob_circle.location = (-0.0005504, -1.6, 0.03)
_m = ob_circle.modifiers.new('Bevel', 'BEVEL')
_m.segments = 3
_m.limit_method = 'WEIGHT'
_m = ob_circle.modifiers.new('Solidify', 'SOLIDIFY')
_m.thickness = 0.03
_m = ob_circle.modifiers.new('Subdivision', 'SUBSURF')
_m.levels = 2
ob_circle_001.location = (-0.0005504, -3.056, 4.087)
_m = ob_circle_001.modifiers.new('Bevel', 'BEVEL')
_m.segments = 3
_m.limit_method = 'WEIGHT'
_m = ob_circle_001.modifiers.new('Subdivision', 'SUBSURF')
_m.levels = 2
ob_sphere.location = (-0.0005504, -3.056, 4.087)
_m = ob_sphere.modifiers.new('Subdivision', 'SUBSURF')
_m.levels = 2

# ---- collection membership
col_collection.objects.link(ob_light)
col_collection.objects.link(ob_camera)
col_collection.objects.link(ob_circle)
col_collection.objects.link(ob_circle_001)
col_collection.objects.link(ob_sphere)

# ---- scene / render settings (as saved in the file)
scene.camera = ob_camera
scene.frame_start = 1; scene.frame_end = 250; scene.frame_set(23)
scene.render.engine = 'BLENDER_EEVEE_NEXT'
scene.cycles.sampling_pattern = 'TABULATED_SOBOL'
scene.cycles.use_light_tree = False
scene.view_settings.view_transform = 'Filmic'
bpy.context.view_layer.update()
